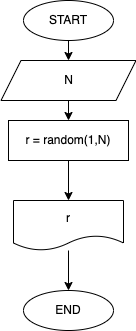

The diagram above was exported from draw.io. Its source (the exported page's mxGraphModel, read from the mxfile embedded in the PNG):
<mxGraphModel dx="429" dy="295" grid="1" gridSize="10" guides="1" tooltips="1" connect="1" arrows="1" fold="1" page="1" pageScale="1" pageWidth="827" pageHeight="1169" math="0" shadow="0">
  <root>
    <mxCell id="0" />
    <mxCell id="1" parent="0" />
    <mxCell id="7" style="edgeStyle=none;html=1;exitX=0.5;exitY=1;exitDx=0;exitDy=0;entryX=0.5;entryY=0;entryDx=0;entryDy=0;" edge="1" parent="1" source="2" target="4">
      <mxGeometry relative="1" as="geometry" />
    </mxCell>
    <mxCell id="2" value="START" style="ellipse;whiteSpace=wrap;html=1;" vertex="1" parent="1">
      <mxGeometry x="230" y="10" width="90" height="40" as="geometry" />
    </mxCell>
    <mxCell id="10" style="edgeStyle=none;html=1;exitX=0.5;exitY=1;exitDx=0;exitDy=0;entryX=0.5;entryY=0;entryDx=0;entryDy=0;" edge="1" parent="1" source="4" target="8">
      <mxGeometry relative="1" as="geometry" />
    </mxCell>
    <mxCell id="4" value="N" style="shape=parallelogram;perimeter=parallelogramPerimeter;whiteSpace=wrap;html=1;fixedSize=1;" vertex="1" parent="1">
      <mxGeometry x="207.5" y="70" width="135" height="40" as="geometry" />
    </mxCell>
    <mxCell id="11" style="edgeStyle=none;html=1;entryX=0.5;entryY=0;entryDx=0;entryDy=0;" edge="1" parent="1" source="5" target="6">
      <mxGeometry relative="1" as="geometry" />
    </mxCell>
    <mxCell id="5" value="r" style="shape=document;whiteSpace=wrap;html=1;boundedLbl=1;" vertex="1" parent="1">
      <mxGeometry x="220" y="210" width="110" height="50" as="geometry" />
    </mxCell>
    <mxCell id="6" value="END" style="ellipse;whiteSpace=wrap;html=1;" vertex="1" parent="1">
      <mxGeometry x="230" y="300" width="90" height="40" as="geometry" />
    </mxCell>
    <mxCell id="12" style="edgeStyle=none;html=1;exitX=0.5;exitY=1;exitDx=0;exitDy=0;entryX=0.5;entryY=0;entryDx=0;entryDy=0;" edge="1" parent="1" source="8" target="5">
      <mxGeometry relative="1" as="geometry" />
    </mxCell>
    <mxCell id="8" value="r = random(1,N)" style="rounded=0;whiteSpace=wrap;html=1;" vertex="1" parent="1">
      <mxGeometry x="215" y="130" width="120" height="40" as="geometry" />
    </mxCell>
  </root>
</mxGraphModel>